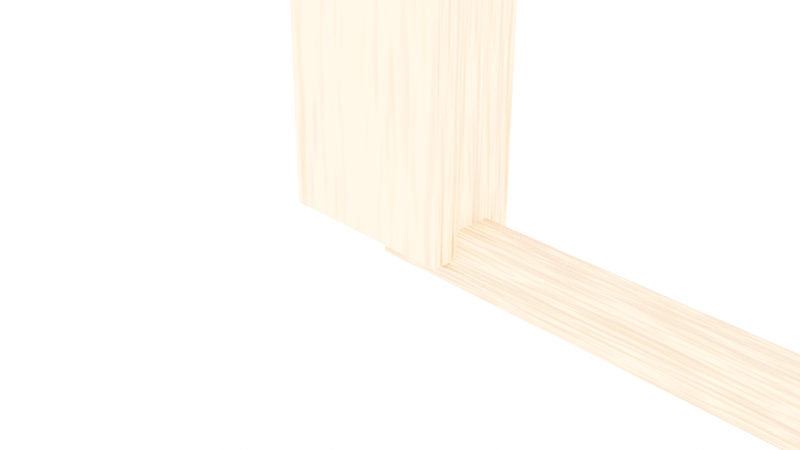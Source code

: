 # Source: Chapter5Start.blend  (saved by Blender 3.2.14; exported with 4.5.12 LTS)
import bpy
from mathutils import Matrix  # noqa: F401  (used for matrix-valued properties, if any)

bpy.ops.wm.read_factory_settings(use_empty=True)
scene = bpy.context.scene
scene.name = 'Scene'

# ---- collections
col_collection = bpy.data.collections.new('Collection'); scene.collection.children.link(col_collection)
col_fencecomponents = bpy.data.collections.new('FenceComponents'); scene.collection.children.link(col_fencecomponents)

# ---- materials (node trees are filled in below, after node groups)
mat_wood = bpy.data.materials.new('Wood')
mat_wood.alpha_threshold = 0.0
mat_wood.use_transparent_shadow = False
mat_wood.line_color = (0.0, 0.0, 0.0, 1.0)

# ---- node groups
ng_chapter5start = bpy.data.node_groups.new('Chapter5Start', 'GeometryNodeTree')
_s = ng_chapter5start.interface.new_socket(name='Geometry', in_out='OUTPUT', socket_type='NodeSocketGeometry')
_s = ng_chapter5start.interface.new_socket(name='Geometry', in_out='INPUT', socket_type='NodeSocketGeometry')
ng_chapter5start.is_modifier = True
_N = ng_chapter5start.nodes; _L = ng_chapter5start.links
n0 = _N.new('NodeFrame'); n0.name = 'Frame.005'; n0.location = (-138, 307)
n0.label = 'Frame(10)'
n0.width = 168
n1 = _N.new('NodeFrame'); n1.name = 'Frame.004'; n1.location = (-147, 577)
n1.label = 'Frame(3)'
n1.width = 189
n2 = _N.new('GeometryNodeMeshLine'); n2.name = 'Mesh Line'; n2.location = (236, 682)
n2.label = 'Mesh Line(7)'
n3 = _N.new('GeometryNodeObjectInfo'); n3.name = 'Object Info.001'; n3.location = (231, 395)
n3.label = 'Object Info(6)'
n4 = _N.new('GeometryNodeInstanceOnPoints'); n4.name = 'Instance on Points'; n4.location = (441, 684)
n4.label = 'Instance on Points(5)'
n5 = _N.new('NodeGroupOutput'); n5.name = 'Group Output'; n5.location = (683, 775)
n5.label = 'Group Output(2)'
n6 = _N.new('NodeGroupInput'); n6.name = 'Group Input'; n6.location = (111, 773)
n6.label = 'Group Input(1)'
n7 = _N.new('ShaderNodeCombineXYZ'); n7.name = 'Combine XYZ'; n7.location = (81, 672)
n7.label = 'Combine XYZ(4)'
n8 = _N.new('GeometryNodeMeshLine'); n8.name = 'Mesh Line.001'; n8.location = (78, 541)
n8.label = 'Mesh Line(11)'
n9 = _N.new('GeometryNodeInstanceOnPoints'); n9.name = 'Instance on Points.001'; n9.location = (423, 342)
n9.label = 'Instance on Points(12)'
n10 = _N.new('ShaderNodeCombineXYZ'); n10.name = 'Combine XYZ.001'; n10.location = (797, 596)
n10.label = 'Combine XYZ(14)'
n11 = _N.new('ShaderNodeMath'); n11.name = 'Math'; n11.location = (816, 451)
n11.label = 'Math(15)'
n12 = _N.new('GeometryNodeObjectInfo'); n12.name = 'Object Info.002'; n12.location = (75, 264)
n12.label = 'Object Info(13)'
n13 = _N.new('GeometryNodeSetMaterial'); n13.name = 'Set Material'; n13.location = (618, 671)
n13.label = 'Set Material(9)'
n14 = _N.new('GeometryNodeJoinGeometry'); n14.name = 'Join Geometry'; n14.location = (620, 537)
n14.label = 'Join Geometry(8)'
n15 = _N.new('GeometryNodeSetMaterial'); n15.name = 'Set Material.001'; n15.location = (622, 430)
n15.label = 'Set Material(16)'
n5.is_active_output = True

# ---- material node trees
mat_wood.use_nodes = True; mat_wood.node_tree.nodes.clear()
_N = mat_wood.node_tree.nodes; _L = mat_wood.node_tree.links
n0 = _N.new('ShaderNodeOutputMaterial'); n0.name = 'Material Output'; n0.location = (300, 300)
n1 = _N.new('ShaderNodeBsdfPrincipled'); n1.name = 'Principled BSDF'; n1.location = (10, 300)
n1.distribution = 'GGX'
n1.subsurface_method = 'RANDOM_WALK_SKIN'
n1.inputs[0].default_value = (1.0, 0.2932, 0.1064, 1.0)
n1.inputs[2].default_value = 0.8
n1.inputs[3].default_value = 1.45
n1.inputs[27].default_value = (0.0, 0.0, 0.0, 1.0)
n1.inputs[28].default_value = 1.0
n2 = _N.new('ShaderNodeTexNoise'); n2.name = 'Noise Texture'; n2.location = (-442, 35)
n3 = _N.new('ShaderNodeBump'); n3.name = 'Bump'; n3.location = (-207, 2)
n3.inputs[1].default_value = 1.0
n3.inputs[2].default_value = 1.0
_L.new(n1.outputs[0], n0.inputs[0])
_L.new(n3.outputs[0], n1.inputs[5])
_L.new(n2.outputs[1], n3.inputs[3])
n0.is_active_output = True

# ---- world
world_world = bpy.data.worlds.new('World'); scene.world = world_world
world_world.use_nodes = True; world_world.node_tree.nodes.clear()
_N = world_world.node_tree.nodes; _L = world_world.node_tree.links
n0 = _N.new('ShaderNodeOutputWorld'); n0.name = 'World Output'; n0.location = (300, 300)
n1 = _N.new('ShaderNodeBackground'); n1.name = 'Background'; n1.location = (10, 300)
n1.inputs[0].default_value = (0.8867, 0.8867, 0.8867, 1.0)
n1.inputs[1].default_value = 20.0
_L.new(n1.outputs[0], n0.inputs[0])
n0.is_active_output = True
world_world.color = (0.05088, 0.05088, 0.05088)
world_world.use_sun_shadow = False
world_world.sun_shadow_jitter_overblur = 0.0

# ---- cameras
cam_camera = bpy.data.cameras.new('Camera')
cam_camera.clip_end = 100.0
cam_camera.ortho_scale = 7.314

# ---- lights
light_sun = bpy.data.lights.new('Sun', 'SUN')
light_sun.transmission_factor = 0.0
light_sun.shadow_soft_size = 0.125

# ---- meshes
me_cube_001 = bpy.data.meshes.new('Cube.001')
me_cube_001.from_pydata([(-1.0, -1.0, -1.0), (-1.0, -1.0, 1.0), (-1.0, 1.0, -1.0), (-1.0, 1.0, 1.0), (1.0, -1.0, -1.0), (1.0, -1.0, 1.0), (1.0, 1.0, -1.0), (1.0, 1.0, 1.0)], [], [(0, 1, 3, 2), (2, 3, 7, 6), (6, 7, 5, 4), (4, 5, 1, 0), (2, 6, 4, 0), (7, 3, 1, 5)])
_uv = me_cube_001.uv_layers.new(name='UVMap')
_uv.uv.foreach_set('vector', [0.375, 0.0, 0.625, 0.0, 0.625, 0.25, 0.375, 0.25, 0.375, 0.25, 0.625, 0.25, 0.625, 0.5, 0.375, 0.5, 0.375, 0.5, 0.625, 0.5, 0.625, 0.75, 0.375, 0.75, 0.375, 0.75, 0.625, 0.75, 0.625, 1.0, 0.375, 1.0, 0.125, 0.5, 0.375, 0.5, 0.375, 0.75, 0.125, 0.75, 0.625, 0.5, 0.875, 0.5, 0.875, 0.75, 0.625, 0.75])
me_cube_001.materials.append(mat_wood)
me_cube_001.use_remesh_fix_poles = True
me_cube_001.use_remesh_preserve_attributes = False
me_cube_001.update()
me_cube_004 = bpy.data.meshes.new('Cube.004')
me_cube_004.from_pydata([(0.0, -0.2, -0.3), (0.0, -0.2, 0.3), (0.0, 0.2, -0.3), (0.0, 0.2, 0.3), (10.0, -0.2, -0.3), (10.0, -0.2, 0.3), (10.0, 0.2, -0.3), (10.0, 0.2, 0.3)], [], [(0, 1, 3, 2), (2, 3, 7, 6), (6, 7, 5, 4), (4, 5, 1, 0), (2, 6, 4, 0), (7, 3, 1, 5)])
_uv = me_cube_004.uv_layers.new(name='UVMap')
_uv.uv.foreach_set('vector', [0.375, 0.0, 0.625, 0.0, 0.625, 0.25, 0.375, 0.25, 0.375, 0.25, 0.625, 0.25, 0.625, 0.5, 0.375, 0.5, 0.375, 0.5, 0.625, 0.5, 0.625, 0.75, 0.375, 0.75, 0.375, 0.75, 0.625, 0.75, 0.625, 1.0, 0.375, 1.0, 0.125, 0.5, 0.375, 0.5, 0.375, 0.75, 0.125, 0.75, 0.625, 0.5, 0.875, 0.5, 0.875, 0.75, 0.625, 0.75])
me_cube_004.materials.append(mat_wood)
me_cube_004.use_remesh_fix_poles = True
me_cube_004.use_remesh_preserve_attributes = False
me_cube_004.update()
me_cube_006 = bpy.data.meshes.new('Cube.006')
me_cube_006.from_pydata([(-1.0, -0.5, 0.0), (-1.0, -0.5, 13.0), (-1.0, 0.5, 0.0), (-1.0, 0.5, 13.0), (1.0, -0.5, 0.0), (1.0, -0.5, 13.0), (1.0, 0.5, 0.0), (1.0, 0.5, 12.99), (0.0, 0.5, 0.0), (0.0, -0.5, 0.0), (-0.275, 0.5, 14.19), (0.275, 0.5, 14.18), (0.0, 0.5, 14.2), (-0.07765, 0.5, 14.37), (0.07765, 0.5, 14.37), (0.275, -0.5, 14.19), (-0.275, -0.5, 14.19), (0.0, -0.5, 14.2), (0.07765, -0.5, 14.37), (-0.07765, -0.5, 14.37), (0.0, 0.5, 12.99), (0.0, -0.5, 13.0), (0.7262, 0.5, 13.59), (0.7262, -0.5, 13.59), (-0.7262, 0.5, 13.59), (-0.7262, -0.5, 13.59), (0.0, -0.5, 13.6), (0.0, 0.5, 13.59), (0.5217, 0.5, 13.88), (-0.5217, 0.5, 13.89), (-0.5217, -0.5, 13.89), (0.0, -0.5, 13.9), (0.5217, -0.5, 13.89), (0.0, 0.5, 13.9), (0.9011, -0.5, 13.3), (0.0, 0.5, 13.29), (0.9011, 0.5, 13.29), (-0.9011, 0.5, 13.3), (-0.9011, -0.5, 13.3), (0.0, -0.5, 13.3), (-1.0, 0.1667, 0.0), (-1.0, -0.1667, 0.0), (-1.0, -0.1667, 13.0), (-1.0, 0.1667, 13.0), (1.0, -0.1667, 0.0), (1.0, 0.1667, 0.0), (1.0, 0.1667, 12.99), (1.0, -0.1667, 13.0), (0.0, 0.1667, 0.0), (0.0, -0.1667, 0.0), (-0.275, 0.1667, 14.19), (-0.275, -0.1667, 14.19), (-0.07765, -0.1667, 14.37), (-0.07765, 0.1667, 14.37), (0.07765, -0.1667, 14.37), (0.07765, 0.1667, 14.37), (0.275, -0.1667, 14.18), (0.275, 0.1667, 14.18), (0.7262, 0.1667, 13.59), (0.7262, -0.1667, 13.59), (-0.7262, 0.1667, 13.59), (-0.7262, -0.1667, 13.59), (-0.5217, 0.1667, 13.89), (-0.5217, -0.1667, 13.89), (0.5217, 0.1667, 13.89), (0.5217, -0.1667, 13.89), (0.9011, 0.1667, 13.29), (0.9011, -0.1667, 13.29), (-0.9011, 0.1667, 13.3), (-0.9011, -0.1667, 13.3), (-1.0, -0.5, 11.0), (-1.0, 0.5, 11.0), (1.0, -0.5, 11.0), (0.0, 0.5, 10.99), (0.0, -0.5, 11.0), (1.0, 0.5, 10.99), (1.0, 0.1667, 11.0), (1.0, -0.1667, 11.0), (-1.0, -0.1667, 11.0), (-1.0, 0.1667, 11.0), (-1.0, 0.5, 10.43), (1.0, -0.5, 10.43), (0.0, 0.5, 10.42), (1.0, 0.5, 10.42), (1.0, 0.1667, 10.42), (1.0, -0.1667, 10.43), (-1.0, -0.1667, 10.43), (-1.0, 0.1667, 10.43), (-1.0, -0.5, 10.43), (0.0, -0.5, 10.43), (-1.0, 0.5, 2.003), (1.0, -0.5, 2.003), (0.0, 0.5, 2.001), (1.0, 0.5, 2.001), (1.0, 0.1667, 2.002), (1.0, -0.1667, 2.003), (-1.0, -0.1667, 2.003), (-1.0, 0.1667, 2.003), (-1.0, -0.5, 2.003), (0.0, -0.5, 2.003), (-1.0, -0.5, 2.542), (0.0, -0.5, 2.542), (-1.0, 0.5, 2.542), (1.0, -0.5, 2.542), (0.0, 0.5, 2.539), (1.0, 0.5, 2.539), (1.0, 0.1667, 2.54), (1.0, -0.1667, 2.541), (-1.0, -0.1667, 2.542), (-1.0, 0.1667, 2.542)], [], [(79, 43, 3, 71), (69, 42, 1, 38), (77, 47, 5, 72), (72, 5, 21, 74), (49, 44, 4, 9), (74, 21, 1, 70), (71, 3, 20, 73), (41, 49, 9, 0), (73, 20, 7, 75), (10, 13, 12), (13, 14, 12), (14, 11, 12), (15, 18, 17), (18, 19, 17), (19, 16, 17), (51, 16, 19, 52), (52, 19, 18, 54), (54, 18, 15, 56), (65, 56, 15, 32), (28, 33, 12, 11), (33, 29, 10, 12), (30, 31, 17, 16), (31, 32, 15, 17), (39, 34, 23, 26), (38, 39, 26, 25), (35, 37, 24, 27), (36, 35, 27, 22), (67, 59, 23, 34), (63, 61, 25, 30), (51, 63, 30, 16), (26, 23, 32, 31), (25, 26, 31, 30), (27, 24, 29, 33), (22, 27, 33, 28), (59, 65, 32, 23), (47, 67, 34, 5), (7, 20, 35, 36), (20, 3, 37, 35), (1, 21, 39, 38), (21, 5, 34, 39), (61, 69, 38, 25), (24, 37, 68, 60), (60, 68, 69, 61), (7, 36, 66, 46), (46, 66, 67, 47), (22, 28, 64, 58), (58, 64, 65, 59), (10, 29, 62, 50), (50, 62, 63, 51), (29, 24, 60, 62), (62, 60, 61, 63), (36, 22, 58, 66), (66, 58, 59, 67), (28, 11, 57, 64), (64, 57, 56, 65), (14, 55, 57, 11), (55, 54, 56, 57), (13, 53, 55, 14), (53, 52, 54, 55), (10, 50, 53, 13), (50, 51, 52, 53), (2, 8, 48, 40), (40, 48, 49, 41), (8, 6, 45, 48), (48, 45, 44, 49), (75, 7, 46, 76), (76, 46, 47, 77), (37, 3, 43, 68), (68, 43, 42, 69), (70, 1, 42, 78), (78, 42, 43, 79), (86, 78, 79, 87), (88, 70, 78, 86), (83, 75, 76, 84), (82, 73, 75, 83), (80, 71, 73, 82), (89, 74, 70, 88), (81, 72, 74, 89), (85, 77, 72, 81), (87, 79, 71, 80), (109, 87, 80, 102), (107, 85, 81, 103), (103, 81, 89, 101), (101, 89, 88, 100), (102, 80, 82, 104), (104, 82, 83, 105), (105, 83, 84, 106), (106, 84, 85, 107), (100, 88, 86, 108), (108, 86, 87, 109), (41, 96, 97, 40), (0, 98, 96, 41), (45, 94, 95, 44), (6, 93, 94, 45), (8, 92, 93, 6), (2, 90, 92, 8), (9, 99, 98, 0), (4, 91, 99, 9), (44, 95, 91, 4), (40, 97, 90, 2), (96, 108, 109, 97), (98, 100, 108, 96), (93, 105, 106, 94), (92, 104, 105, 93), (90, 102, 104, 92), (99, 101, 100, 98), (91, 103, 101, 99), (95, 107, 103, 91), (97, 109, 102, 90), (94, 106, 107, 95), (77, 85, 84, 76)])
_uv = me_cube_006.uv_layers.new(name='UVMap')
_uv.uv.foreach_set('vector', [0.5866, 0.1667, 0.625, 0.1667, 0.625, 0.25, 0.5866, 0.25, 0.8523, 0.6667, 0.875, 0.6667, 0.875, 0.75, 0.8523, 0.75, 0.5866, 0.6667, 0.625, 0.6667, 0.625, 0.75, 0.5866, 0.75, 0.5866, 0.75, 0.625, 0.75, 0.5938, 0.875, 0.5601, 0.875, 0.25, 0.6667, 0.375, 0.6667, 0.375, 0.75, 0.25, 0.75, 0.5601, 0.875, 0.5938, 0.875, 0.625, 1.0, 0.5866, 1.0, 0.5866, 0.25, 0.625, 0.25, 0.5934, 0.375, 0.5598, 0.375, 0.125, 0.6667, 0.25, 0.6667, 0.25, 0.75, 0.125, 0.75, 0.5598, 0.375, 0.5934, 0.375, 0.6241, 0.5, 0.5862, 0.5, 0.625, 0.3406, 0.625, 0.3617, 0.6156, 0.375, 0.625, 0.3617, 0.6208, 0.375, 0.6156, 0.375, 0.6208, 0.375, 0.6151, 0.375, 0.6156, 0.375, 0.605, 0.8312, 0.6208, 0.875, 0.6156, 0.875, 0.6208, 0.875, 0.625, 0.8883, 0.6156, 0.875, 0.625, 0.8883, 0.625, 0.9094, 0.6156, 0.875, 0.7844, 0.6667, 0.7844, 0.75, 0.7633, 0.75, 0.7633, 0.6667, 0.7633, 0.6667, 0.7633, 0.75, 0.7367, 0.75, 0.7367, 0.6667, 0.7367, 0.6667, 0.7367, 0.75, 0.7156, 0.75, 0.7156, 0.6667, 0.693, 0.6667, 0.7156, 0.6667, 0.7156, 0.75, 0.693, 0.75, 0.6247, 0.432, 0.6101, 0.375, 0.6156, 0.375, 0.6249, 0.4094, 0.6101, 0.375, 0.625, 0.318, 0.625, 0.3406, 0.6156, 0.375, 0.625, 0.932, 0.6102, 0.875, 0.6156, 0.875, 0.625, 0.9094, 0.6102, 0.875, 0.625, 0.818, 0.625, 0.8406, 0.6156, 0.875, 0.5992, 0.875, 0.625, 0.7727, 0.625, 0.7953, 0.6047, 0.875, 0.625, 0.9773, 0.5992, 0.875, 0.6047, 0.875, 0.625, 0.9547, 0.5989, 0.375, 0.625, 0.2727, 0.625, 0.2953, 0.6045, 0.375, 0.6243, 0.4773, 0.5989, 0.375, 0.6045, 0.375, 0.6245, 0.4547, 0.6477, 0.6667, 0.6703, 0.6667, 0.6703, 0.75, 0.6477, 0.75, 0.807, 0.6667, 0.8297, 0.6667, 0.8297, 0.75, 0.807, 0.75, 0.7844, 0.6667, 0.807, 0.6667, 0.807, 0.75, 0.7844, 0.75, 0.6047, 0.875, 0.625, 0.7953, 0.625, 0.818, 0.6102, 0.875, 0.625, 0.9547, 0.6047, 0.875, 0.6102, 0.875, 0.625, 0.932, 0.6045, 0.375, 0.625, 0.2953, 0.625, 0.318, 0.6101, 0.375, 0.6245, 0.4547, 0.6045, 0.375, 0.6101, 0.375, 0.6247, 0.432, 0.6703, 0.6667, 0.693, 0.6667, 0.693, 0.75, 0.6703, 0.75, 0.625, 0.6667, 0.6477, 0.6667, 0.6477, 0.75, 0.625, 0.75, 0.6241, 0.5, 0.5934, 0.375, 0.5989, 0.375, 0.6243, 0.4773, 0.5934, 0.375, 0.625, 0.25, 0.625, 0.2727, 0.5989, 0.375, 0.625, 1.0, 0.5938, 0.875, 0.5992, 0.875, 0.625, 0.9773, 0.5938, 0.875, 0.625, 0.75, 0.625, 0.7727, 0.5992, 0.875, 0.8297, 0.6667, 0.8523, 0.6667, 0.8523, 0.75, 0.8297, 0.75, 0.8297, 0.5, 0.8523, 0.5, 0.8523, 0.5833, 0.8297, 0.5833, 0.8297, 0.5833, 0.8523, 0.5833, 0.8523, 0.6667, 0.8297, 0.6667, 0.625, 0.5, 0.6477, 0.5, 0.6477, 0.5833, 0.625, 0.5833, 0.625, 0.5833, 0.6477, 0.5833, 0.6477, 0.6667, 0.625, 0.6667, 0.6703, 0.5, 0.693, 0.5, 0.693, 0.5833, 0.6703, 0.5833, 0.6703, 0.5833, 0.693, 0.5833, 0.693, 0.6667, 0.6703, 0.6667, 0.7844, 0.5, 0.807, 0.5, 0.807, 0.5833, 0.7844, 0.5833, 0.7844, 0.5833, 0.807, 0.5833, 0.807, 0.6667, 0.7844, 0.6667, 0.807, 0.5, 0.8297, 0.5, 0.8297, 0.5833, 0.807, 0.5833, 0.807, 0.5833, 0.8297, 0.5833, 0.8297, 0.6667, 0.807, 0.6667, 0.6477, 0.5, 0.6703, 0.5, 0.6703, 0.5833, 0.6477, 0.5833, 0.6477, 0.5833, 0.6703, 0.5833, 0.6703, 0.6667, 0.6477, 0.6667, 0.693, 0.5, 0.7156, 0.5, 0.7156, 0.5833, 0.693, 0.5833, 0.693, 0.5833, 0.7156, 0.5833, 0.7156, 0.6667, 0.693, 0.6667, 0.7367, 0.5, 0.7367, 0.5833, 0.7156, 0.5833, 0.7156, 0.5, 0.7367, 0.5833, 0.7367, 0.6667, 0.7156, 0.6667, 0.7156, 0.5833, 0.7633, 0.5, 0.7633, 0.5833, 0.7367, 0.5833, 0.7367, 0.5, 0.7633, 0.5833, 0.7633, 0.6667, 0.7367, 0.6667, 0.7367, 0.5833, 0.7844, 0.5, 0.7844, 0.5833, 0.7633, 0.5833, 0.7633, 0.5, 0.7844, 0.5833, 0.7844, 0.6667, 0.7633, 0.6667, 0.7633, 0.5833, 0.125, 0.5, 0.25, 0.5, 0.25, 0.5833, 0.125, 0.5833, 0.125, 0.5833, 0.25, 0.5833, 0.25, 0.6667, 0.125, 0.6667, 0.25, 0.5, 0.375, 0.5, 0.375, 0.5833, 0.25, 0.5833, 0.25, 0.5833, 0.375, 0.5833, 0.375, 0.6667, 0.25, 0.6667, 0.5862, 0.5, 0.625, 0.5, 0.625, 0.5833, 0.5866, 0.5833, 0.5866, 0.5833, 0.625, 0.5833, 0.625, 0.6667, 0.5866, 0.6667, 0.8523, 0.5, 0.875, 0.5, 0.875, 0.5833, 0.8523, 0.5833, 0.8523, 0.5833, 0.875, 0.5833, 0.875, 0.6667, 0.8523, 0.6667, 0.5866, 0.0, 0.625, 0.0, 0.625, 0.08333, 0.5866, 0.08333, 0.5866, 0.08333, 0.625, 0.08333, 0.625, 0.1667, 0.5866, 0.1667, 0.5756, 0.08333, 0.5866, 0.08333, 0.5866, 0.1667, 0.5756, 0.1667, 0.5756, 0.0, 0.5866, 0.0, 0.5866, 0.08333, 0.5756, 0.08333, 0.5752, 0.5, 0.5862, 0.5, 0.5866, 0.5833, 0.5756, 0.5833, 0.5502, 0.375, 0.5598, 0.375, 0.5862, 0.5, 0.5752, 0.5, 0.5756, 0.25, 0.5866, 0.25, 0.5598, 0.375, 0.5502, 0.375, 0.5505, 0.875, 0.5601, 0.875, 0.5866, 1.0, 0.5756, 1.0, 0.5756, 0.75, 0.5866, 0.75, 0.5601, 0.875, 0.5505, 0.875, 0.5756, 0.6667, 0.5866, 0.6667, 0.5866, 0.75, 0.5756, 0.75, 0.5756, 0.1667, 0.5866, 0.1667, 0.5866, 0.25, 0.5756, 0.25, 0.4239, 0.1667, 0.5756, 0.1667, 0.5756, 0.25, 0.4239, 0.25, 0.4239, 0.6667, 0.5756, 0.6667, 0.5756, 0.75, 0.4239, 0.75, 0.4239, 0.75, 0.5756, 0.75, 0.5505, 0.875, 0.4178, 0.875, 0.4178, 0.875, 0.5505, 0.875, 0.5756, 1.0, 0.4239, 1.0, 0.4239, 0.25, 0.5756, 0.25, 0.5502, 0.375, 0.4177, 0.375, 0.4177, 0.375, 0.5502, 0.375, 0.5752, 0.5, 0.4238, 0.5, 0.4238, 0.5, 0.5752, 0.5, 0.5756, 0.5833, 0.4239, 0.5833, 0.4239, 0.5833, 0.5756, 0.5833, 0.5756, 0.6667, 0.4239, 0.6667, 0.4239, 0.0, 0.5756, 0.0, 0.5756, 0.08333, 0.4239, 0.08333, 0.4239, 0.08333, 0.5756, 0.08333, 0.5756, 0.1667, 0.4239, 0.1667, 0.375, 0.08333, 0.4135, 0.08333, 0.4135, 0.1667, 0.375, 0.1667, 0.375, 0.0, 0.4135, 0.0, 0.4135, 0.08333, 0.375, 0.08333, 0.375, 0.5833, 0.4135, 0.5833, 0.4135, 0.6667, 0.375, 0.6667, 0.375, 0.5, 0.4135, 0.5, 0.4135, 0.5833, 0.375, 0.5833, 0.375, 0.375, 0.4087, 0.375, 0.4135, 0.5, 0.375, 0.5, 0.375, 0.25, 0.4135, 0.25, 0.4087, 0.375, 0.375, 0.375, 0.375, 0.875, 0.4087, 0.875, 0.4135, 1.0, 0.375, 1.0, 0.375, 0.75, 0.4135, 0.75, 0.4087, 0.875, 0.375, 0.875, 0.375, 0.6667, 0.4135, 0.6667, 0.4135, 0.75, 0.375, 0.75, 0.375, 0.1667, 0.4135, 0.1667, 0.4135, 0.25, 0.375, 0.25, 0.4135, 0.08333, 0.4239, 0.08333, 0.4239, 0.1667, 0.4135, 0.1667, 0.4135, 0.0, 0.4239, 0.0, 0.4239, 0.08333, 0.4135, 0.08333, 0.4135, 0.5, 0.4238, 0.5, 0.4239, 0.5833, 0.4135, 0.5833, 0.4087, 0.375, 0.4177, 0.375, 0.4238, 0.5, 0.4135, 0.5, 0.4135, 0.25, 0.4239, 0.25, 0.4177, 0.375, 0.4087, 0.375, 0.4087, 0.875, 0.4178, 0.875, 0.4239, 1.0, 0.4135, 1.0, 0.4135, 0.75, 0.4239, 0.75, 0.4178, 0.875, 0.4087, 0.875, 0.4135, 0.6667, 0.4239, 0.6667, 0.4239, 0.75, 0.4135, 0.75, 0.4135, 0.1667, 0.4239, 0.1667, 0.4239, 0.25, 0.4135, 0.25, 0.4135, 0.5833, 0.4239, 0.5833, 0.4239, 0.6667, 0.4135, 0.6667, 0.5866, 0.6667, 0.5756, 0.6667, 0.5756, 0.5833, 0.5866, 0.5833])
me_cube_006.materials.append(mat_wood)
me_cube_006.use_remesh_fix_poles = True
me_cube_006.use_remesh_preserve_attributes = False
me_cube_006.update()

# ---- objects
ob_camera = bpy.data.objects.new('Camera', cam_camera)
ob_sun = bpy.data.objects.new('Sun', light_sun)
ob_chapter5 = bpy.data.objects.new('Chapter5', me_cube_001)
ob_rail = bpy.data.objects.new('Rail', me_cube_004)
ob_picket = bpy.data.objects.new('Picket', me_cube_006)

# ---- transforms, parenting, visibility, modifiers, constraints
ob_camera.location = (7.359, -6.926, 4.958)
ob_camera.rotation_euler = (1.109, 0.0, 0.8149)
ob_camera.lock_rotations_4d = False
ob_camera.empty_display_type = 'ARROWS'
ob_camera.color = (0.0, 0.0, 0.0, 0.0)
ob_camera.display_type = 'WIRE'
ob_camera.lineart.crease_threshold = 0.0
ob_sun.location = (24.11, -19.83, 34.9)
ob_sun.rotation_euler = (0.7854, -0.6678, 1.161)
ob_chapter5.location = (0.0, 0.0, 0.0)
_m = ob_chapter5.modifiers.new('GeometryNodes', 'NODES')
_m.node_group = ng_chapter5start
ob_rail.location = (0.0, 0.0, 0.0)
ob_picket.location = (0.0, 0.0, 0.0)

# ---- collection membership
col_collection.objects.link(ob_camera)
col_collection.objects.link(ob_sun)
col_collection.objects.link(ob_chapter5)
col_fencecomponents.objects.link(ob_rail)
col_fencecomponents.objects.link(ob_picket)

# ---- scene / render settings (as saved in the file)
scene.camera = ob_camera
scene.frame_start = 1; scene.frame_end = 250; scene.frame_set(65)
scene.render.engine = 'BLENDER_EEVEE_NEXT'
scene.cycles.sampling_pattern = 'TABULATED_SOBOL'
scene.cycles.use_light_tree = False
scene.eevee.use_gtao = True
scene.eevee.use_raytracing = True
scene.view_settings.view_transform = 'Filmic'
bpy.context.view_layer.update()
